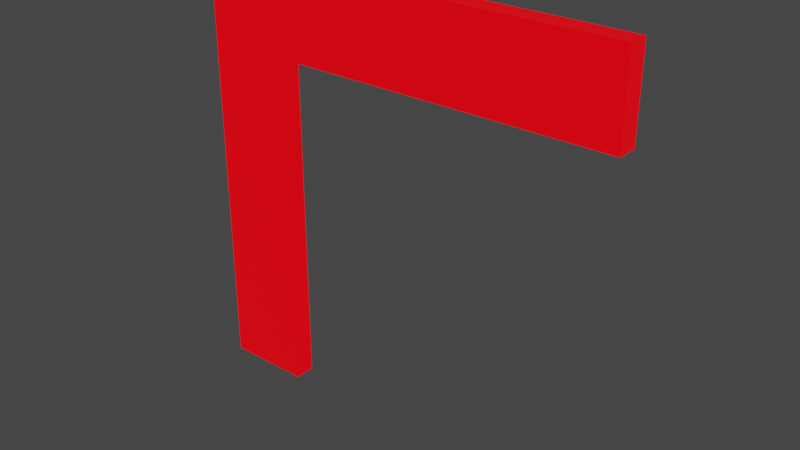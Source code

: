 # Source: j.blend  (saved by Blender 3.5.10; exported with 4.5.12 LTS)
import bpy
from mathutils import Matrix  # noqa: F401  (used for matrix-valued properties, if any)

bpy.ops.wm.read_factory_settings(use_empty=True)
scene = bpy.context.scene
scene.name = 'Scene'

# ---- collections
col_collection = bpy.data.collections.new('Collection'); scene.collection.children.link(col_collection)

# ---- materials (node trees are filled in below, after node groups)
mat_material = bpy.data.materials.new('Material')
mat_material.use_transparent_shadow = False

# ---- material node trees
mat_material.use_nodes = True; mat_material.node_tree.nodes.clear()
_N = mat_material.node_tree.nodes; _L = mat_material.node_tree.links
n0 = _N.new('ShaderNodeBsdfPrincipled'); n0.name = 'Principled BSDF'; n0.location = (10, 300)
n0.distribution = 'GGX'
n0.subsurface_method = 'RANDOM_WALK_SKIN'
n0.inputs[0].default_value = (0.0, 0.0, 0.0, 1.0)
n0.inputs[3].default_value = 1.45
n0.inputs[27].default_value = (1.0, 0.0, 0.004468, 1.0)
n0.inputs[28].default_value = 1.0
n1 = _N.new('ShaderNodeOutputMaterial'); n1.name = 'Material Output'; n1.location = (300, 300)
_L.new(n0.outputs[0], n1.inputs[0])
n1.is_active_output = True

# ---- world
world_world = bpy.data.worlds.new('World'); scene.world = world_world
world_world.use_nodes = True; world_world.node_tree.nodes.clear()
_N = world_world.node_tree.nodes; _L = world_world.node_tree.links
n0 = _N.new('ShaderNodeOutputWorld'); n0.name = 'World Output'; n0.location = (300, 300)
n1 = _N.new('ShaderNodeBackground'); n1.name = 'Background'; n1.location = (10, 300)
n1.inputs[0].default_value = (0.05088, 0.05088, 0.05088, 1.0)
_L.new(n1.outputs[0], n0.inputs[0])
n0.is_active_output = True
world_world.color = (0.05088, 0.05088, 0.05088)
world_world.use_sun_shadow = False
world_world.sun_shadow_jitter_overblur = 0.0

# ---- meshes
me_a_016 = bpy.data.meshes.new('a.016')
me_a_016.from_pydata([(-0.1905, -0.3225, 0.0125), (-0.1905, 0.1908, 0.0125), (-0.08888, 0.08712, 0.0125), (-0.08786, -0.3225, 0.0125), (-0.08786, 0.08815, 0.0125), (0.3228, 0.1908, 0.0125), (0.3228, 0.08815, 0.0125), (-0.1905, -0.3225, -0.0125), (-0.1905, 0.1908, -0.0125), (-0.08888, 0.08712, -0.0125), (-0.08786, -0.3225, -0.0125), (-0.08786, 0.08815, -0.0125), (0.3228, 0.1908, -0.0125), (0.3228, 0.08815, -0.0125)], [], [(0, 1, 2), (0, 2, 3), (2, 1, 4), (4, 1, 5), (4, 5, 6), (7, 9, 8), (7, 10, 9), (9, 11, 8), (11, 12, 8), (11, 13, 12), (5, 1, 8, 12), (4, 6, 13, 11), (0, 3, 10, 7), (1, 0, 7, 8), (6, 5, 12, 13), (2, 4, 11, 9), (3, 2, 9, 10)])
_uv = me_a_016.uv_layers.new(name='UVMap')
_uv.uv.foreach_set('vector', [0.0, 0.0, 0.1667, 0.0, 0.6667, 0.0, 0.0, 0.0, 0.6667, 0.0, 1.0, 0.0, 0.6667, 0.0, 0.1667, 0.0, 0.8333, 0.0, 0.8333, 0.0, 0.1667, 0.0, 0.3333, 0.0, 0.8333, 0.0, 0.3333, 0.0, 0.5, 0.0, 0.0, 0.0, 0.6667, 0.0, 0.1667, 0.0, 0.0, 0.0, 1.0, 0.0, 0.6667, 0.0, 0.6667, 0.0, 0.8333, 0.0, 0.1667, 0.0, 0.8333, 0.0, 0.3333, 0.0, 0.1667, 0.0, 0.8333, 0.0, 0.5, 0.0, 0.3333, 0.0, 0.3333, 0.0, 0.1667, 0.0, 0.1667, 0.0, 0.3333, 0.0, 0.8333, 0.0, 0.5, 0.0, 0.5, 0.0, 0.8333, 0.0, 0.0, 0.0, 1.0, 0.0, 1.0, 0.0, 0.0, 0.0, 0.1667, 0.0, 0.0, 0.0, 0.0, 0.0, 0.1667, 0.0, 0.5, 0.0, 0.3333, 0.0, 0.3333, 0.0, 0.5, 0.0, 0.6667, 0.0, 0.8333, 0.0, 0.8333, 0.0, 0.6667, 0.0, 1.0, 0.0, 0.6667, 0.0, 0.6667, 0.0, 1.0, 0.0])
me_a_016.materials.append(mat_material)
me_a_016.auto_texspace = False
me_a_016.update()

# ---- objects
ob_j = bpy.data.objects.new('j', me_a_016)

# ---- transforms, parenting, visibility, modifiers, constraints
ob_j.location = (0.0, 0.0, 0.0)
ob_j.rotation_euler = (1.571, -0.0, 0.0)

# ---- collection membership
col_collection.objects.link(ob_j)

# ---- scene / render settings (as saved in the file)
scene.frame_start = 1; scene.frame_end = 250; scene.frame_set(1)
scene.render.engine = 'BLENDER_EEVEE_NEXT'
scene.cycles.sampling_pattern = 'TABULATED_SOBOL'
scene.view_settings.view_transform = 'Filmic'
bpy.context.view_layer.update()

# ---- added for rendering (the .blend has no active camera): camera
cam_auto = bpy.data.cameras.new('AutoCamera')
cam_auto.lens = 50.0
cam_auto.sensor_width = 36.0
cam_auto.clip_end = 1000.0
ob_auto_camera = bpy.data.objects.new('AutoCamera', cam_auto)
scene.collection.objects.link(ob_auto_camera)
ob_auto_camera.location = (0.738243, -0.806514, 0.471821)
ob_auto_camera.rotation_euler = (1.09748, -7.21219e-08, 0.694738)
scene.camera = ob_auto_camera
bpy.context.view_layer.update()
